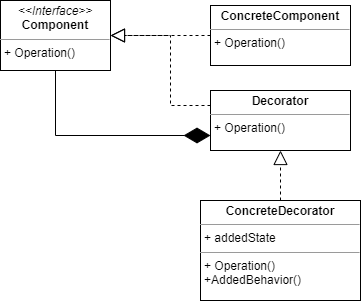

The diagram above was exported from draw.io. Its source (the exported page's mxGraphModel, read from the mxfile embedded in the PNG):
<mxGraphModel dx="1146" dy="574" grid="1" gridSize="10" guides="1" tooltips="1" connect="1" arrows="1" fold="1" page="1" pageScale="1" pageWidth="850" pageHeight="1100" math="0" shadow="0">
  <root>
    <mxCell id="JANud81FRJ3wGOMF4by2-0" />
    <mxCell id="JANud81FRJ3wGOMF4by2-1" parent="JANud81FRJ3wGOMF4by2-0" />
    <mxCell id="JANud81FRJ3wGOMF4by2-2" value="&lt;p style=&quot;margin: 0px ; margin-top: 4px ; text-align: center&quot;&gt;&lt;i&gt;&amp;lt;&amp;lt;Interface&amp;gt;&amp;gt;&lt;/i&gt;&lt;br&gt;&lt;b&gt;Component&lt;/b&gt;&lt;/p&gt;&lt;hr size=&quot;1&quot;&gt;&lt;p style=&quot;margin: 0px ; margin-left: 4px&quot;&gt;+ Operation()&lt;/p&gt;" style="verticalAlign=top;align=left;overflow=fill;fontSize=12;fontFamily=Helvetica;html=1;" vertex="1" parent="JANud81FRJ3wGOMF4by2-1">
      <mxGeometry x="240" y="350" width="110" height="70" as="geometry" />
    </mxCell>
    <mxCell id="JANud81FRJ3wGOMF4by2-3" value="&lt;p style=&quot;margin: 0px ; margin-top: 4px ; text-align: center&quot;&gt;&lt;b&gt;ConcreteComponent&lt;/b&gt;&lt;/p&gt;&lt;hr size=&quot;1&quot;&gt;&lt;p style=&quot;margin: 0px ; margin-left: 4px&quot;&gt;+ Operation()&lt;/p&gt;" style="verticalAlign=top;align=left;overflow=fill;fontSize=12;fontFamily=Helvetica;html=1;" vertex="1" parent="JANud81FRJ3wGOMF4by2-1">
      <mxGeometry x="450" y="355" width="140" height="60" as="geometry" />
    </mxCell>
    <mxCell id="JANud81FRJ3wGOMF4by2-4" value="&lt;p style=&quot;margin: 0px ; margin-top: 4px ; text-align: center&quot;&gt;&lt;b&gt;Decorator&lt;/b&gt;&lt;/p&gt;&lt;hr size=&quot;1&quot;&gt;&lt;p style=&quot;margin: 0px ; margin-left: 4px&quot;&gt;+ Operation()&lt;/p&gt;" style="verticalAlign=top;align=left;overflow=fill;fontSize=12;fontFamily=Helvetica;html=1;" vertex="1" parent="JANud81FRJ3wGOMF4by2-1">
      <mxGeometry x="450" y="440" width="140" height="60" as="geometry" />
    </mxCell>
    <mxCell id="JANud81FRJ3wGOMF4by2-5" value="&lt;p style=&quot;margin: 0px ; margin-top: 4px ; text-align: center&quot;&gt;&lt;b&gt;ConcreteDecorator&lt;/b&gt;&lt;/p&gt;&lt;hr size=&quot;1&quot;&gt;&lt;p style=&quot;margin: 0px ; margin-left: 4px&quot;&gt;+ addedState&lt;/p&gt;&lt;hr size=&quot;1&quot;&gt;&lt;p style=&quot;margin: 0px ; margin-left: 4px&quot;&gt;+ Operation()&lt;/p&gt;&lt;p style=&quot;margin: 0px ; margin-left: 4px&quot;&gt;+AddedBehavior()&lt;/p&gt;" style="verticalAlign=top;align=left;overflow=fill;fontSize=12;fontFamily=Helvetica;html=1;" vertex="1" parent="JANud81FRJ3wGOMF4by2-1">
      <mxGeometry x="440" y="550" width="160" height="100" as="geometry" />
    </mxCell>
    <mxCell id="enPlMqzCjkkS0hp8BKvl-0" value="" style="endArrow=diamondThin;endFill=1;endSize=24;html=1;rounded=0;entryX=0;entryY=0.75;entryDx=0;entryDy=0;" edge="1" parent="JANud81FRJ3wGOMF4by2-1" source="JANud81FRJ3wGOMF4by2-2" target="JANud81FRJ3wGOMF4by2-4">
      <mxGeometry width="160" relative="1" as="geometry">
        <mxPoint x="670" y="370" as="sourcePoint" />
        <mxPoint x="830" y="370" as="targetPoint" />
        <Array as="points">
          <mxPoint x="295" y="485" />
        </Array>
      </mxGeometry>
    </mxCell>
    <mxCell id="enPlMqzCjkkS0hp8BKvl-1" value="" style="endArrow=block;dashed=1;endFill=0;endSize=12;html=1;rounded=0;" edge="1" parent="JANud81FRJ3wGOMF4by2-1" source="JANud81FRJ3wGOMF4by2-5" target="JANud81FRJ3wGOMF4by2-4">
      <mxGeometry width="160" relative="1" as="geometry">
        <mxPoint x="670" y="370" as="sourcePoint" />
        <mxPoint x="830" y="370" as="targetPoint" />
      </mxGeometry>
    </mxCell>
    <mxCell id="enPlMqzCjkkS0hp8BKvl-2" value="" style="endArrow=block;dashed=1;endFill=0;endSize=12;html=1;rounded=0;" edge="1" parent="JANud81FRJ3wGOMF4by2-1" source="JANud81FRJ3wGOMF4by2-3" target="JANud81FRJ3wGOMF4by2-2">
      <mxGeometry width="160" relative="1" as="geometry">
        <mxPoint x="670" y="370" as="sourcePoint" />
        <mxPoint x="830" y="370" as="targetPoint" />
      </mxGeometry>
    </mxCell>
    <mxCell id="enPlMqzCjkkS0hp8BKvl-3" value="" style="endArrow=block;dashed=1;endFill=0;endSize=12;html=1;rounded=0;exitX=0;exitY=0.25;exitDx=0;exitDy=0;entryX=1;entryY=0.5;entryDx=0;entryDy=0;" edge="1" parent="JANud81FRJ3wGOMF4by2-1" source="JANud81FRJ3wGOMF4by2-4" target="JANud81FRJ3wGOMF4by2-2">
      <mxGeometry width="160" relative="1" as="geometry">
        <mxPoint x="670" y="370" as="sourcePoint" />
        <mxPoint x="350" y="380" as="targetPoint" />
        <Array as="points">
          <mxPoint x="410" y="455" />
          <mxPoint x="410" y="385" />
        </Array>
      </mxGeometry>
    </mxCell>
  </root>
</mxGraphModel>